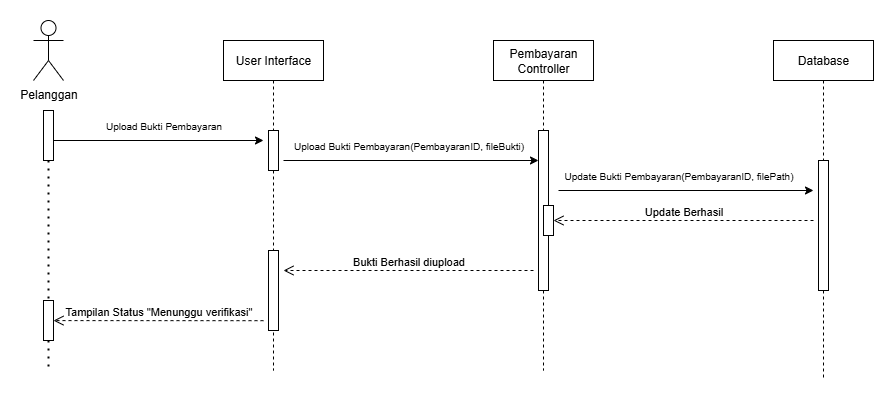

The diagram above was exported from draw.io. Its source (the exported page's mxGraphModel, read from the mxfile embedded in the PNG):
<mxGraphModel dx="1055" dy="676" grid="1" gridSize="10" guides="1" tooltips="1" connect="1" arrows="1" fold="1" page="1" pageScale="1" pageWidth="850" pageHeight="1100" math="0" shadow="0">
  <root>
    <mxCell id="0" />
    <mxCell id="1" parent="0" />
    <mxCell id="j-S0e4_BrBSFO16c1Rcn-1" value="User Interface" style="shape=umlLifeline;perimeter=lifelinePerimeter;whiteSpace=wrap;html=1;container=0;dropTarget=0;collapsible=0;recursiveResize=0;outlineConnect=0;portConstraint=eastwest;newEdgeStyle={&quot;edgeStyle&quot;:&quot;elbowEdgeStyle&quot;,&quot;elbow&quot;:&quot;vertical&quot;,&quot;curved&quot;:0,&quot;rounded&quot;:0};" vertex="1" parent="1">
      <mxGeometry x="260" y="50" width="100" height="330" as="geometry" />
    </mxCell>
    <mxCell id="j-S0e4_BrBSFO16c1Rcn-2" value="" style="html=1;points=[];perimeter=orthogonalPerimeter;outlineConnect=0;targetShapes=umlLifeline;portConstraint=eastwest;newEdgeStyle={&quot;edgeStyle&quot;:&quot;elbowEdgeStyle&quot;,&quot;elbow&quot;:&quot;vertical&quot;,&quot;curved&quot;:0,&quot;rounded&quot;:0};" vertex="1" parent="j-S0e4_BrBSFO16c1Rcn-1">
      <mxGeometry x="45" y="90" width="10" height="40" as="geometry" />
    </mxCell>
    <mxCell id="j-S0e4_BrBSFO16c1Rcn-3" value="" style="html=1;points=[];perimeter=orthogonalPerimeter;outlineConnect=0;targetShapes=umlLifeline;portConstraint=eastwest;newEdgeStyle={&quot;edgeStyle&quot;:&quot;elbowEdgeStyle&quot;,&quot;elbow&quot;:&quot;vertical&quot;,&quot;curved&quot;:0,&quot;rounded&quot;:0};" vertex="1" parent="j-S0e4_BrBSFO16c1Rcn-1">
      <mxGeometry x="45" y="210" width="10" height="80" as="geometry" />
    </mxCell>
    <mxCell id="j-S0e4_BrBSFO16c1Rcn-4" value="Pembayaran Controller" style="shape=umlLifeline;perimeter=lifelinePerimeter;whiteSpace=wrap;html=1;container=0;dropTarget=0;collapsible=0;recursiveResize=0;outlineConnect=0;portConstraint=eastwest;newEdgeStyle={&quot;edgeStyle&quot;:&quot;elbowEdgeStyle&quot;,&quot;elbow&quot;:&quot;vertical&quot;,&quot;curved&quot;:0,&quot;rounded&quot;:0};" vertex="1" parent="1">
      <mxGeometry x="530" y="50" width="100" height="330" as="geometry" />
    </mxCell>
    <mxCell id="j-S0e4_BrBSFO16c1Rcn-5" value="" style="html=1;points=[];perimeter=orthogonalPerimeter;outlineConnect=0;targetShapes=umlLifeline;portConstraint=eastwest;newEdgeStyle={&quot;edgeStyle&quot;:&quot;elbowEdgeStyle&quot;,&quot;elbow&quot;:&quot;vertical&quot;,&quot;curved&quot;:0,&quot;rounded&quot;:0};" vertex="1" parent="j-S0e4_BrBSFO16c1Rcn-4">
      <mxGeometry x="45" y="90" width="10" height="160" as="geometry" />
    </mxCell>
    <mxCell id="j-S0e4_BrBSFO16c1Rcn-6" value="&lt;span style=&quot;color: rgba(0, 0, 0, 0); font-family: monospace; font-size: 0px; text-align: start;&quot;&gt;%3CmxGraphModel%3E%3Croot%3E%3CmxCell%20id%3D%220%22%2F%3E%3CmxCell%20id%3D%221%22%20parent%3D%220%22%2F%3E%3CmxCell%20id%3D%222%22%20value%3D%22%22%20style%3D%22html%3D1%3Bpoints%3D%5B%5D%3Bperimeter%3DorthogonalPerimeter%3BoutlineConnect%3D0%3BtargetShapes%3DumlLifeline%3BportConstraint%3Deastwest%3BnewEdgeStyle%3D%7B%26quot%3BedgeStyle%26quot%3B%3A%26quot%3BelbowEdgeStyle%26quot%3B%2C%26quot%3Belbow%26quot%3B%3A%26quot%3Bvertical%26quot%3B%2C%26quot%3Bcurved%26quot%3B%3A0%2C%26quot%3Brounded%26quot%3B%3A0%7D%3B%22%20vertex%3D%221%22%20parent%3D%221%22%3E%3CmxGeometry%20x%3D%2270%22%20y%3D%22450%22%20width%3D%2210%22%20height%3D%2280%22%20as%3D%22geometry%22%2F%3E%3C%2FmxCell%3E%3C%2Froot%3E%3C%2FmxGraphModel%3E&lt;/span&gt;" style="html=1;points=[];perimeter=orthogonalPerimeter;outlineConnect=0;targetShapes=umlLifeline;portConstraint=eastwest;newEdgeStyle={&quot;edgeStyle&quot;:&quot;elbowEdgeStyle&quot;,&quot;elbow&quot;:&quot;vertical&quot;,&quot;curved&quot;:0,&quot;rounded&quot;:0};" vertex="1" parent="j-S0e4_BrBSFO16c1Rcn-4">
      <mxGeometry x="50" y="165" width="10" height="30" as="geometry" />
    </mxCell>
    <mxCell id="j-S0e4_BrBSFO16c1Rcn-8" value="Bukti Berhasil diupload" style="html=1;verticalAlign=bottom;endArrow=open;dashed=1;endSize=8;edgeStyle=elbowEdgeStyle;elbow=vertical;curved=0;rounded=0;" edge="1" parent="1">
      <mxGeometry relative="1" as="geometry">
        <mxPoint x="320" y="280" as="targetPoint" />
        <Array as="points">
          <mxPoint x="410" y="280" />
        </Array>
        <mxPoint x="570" y="280" as="sourcePoint" />
      </mxGeometry>
    </mxCell>
    <mxCell id="j-S0e4_BrBSFO16c1Rcn-9" value="Pelanggan" style="shape=umlActor;verticalLabelPosition=bottom;verticalAlign=top;html=1;outlineConnect=0;" vertex="1" parent="1">
      <mxGeometry x="70" y="30" width="30" height="60" as="geometry" />
    </mxCell>
    <mxCell id="j-S0e4_BrBSFO16c1Rcn-10" value="" style="endArrow=none;dashed=1;html=1;dashPattern=1 3;strokeWidth=2;rounded=0;" edge="1" parent="1" source="j-S0e4_BrBSFO16c1Rcn-19">
      <mxGeometry width="50" height="50" relative="1" as="geometry">
        <mxPoint x="84.5" y="120" as="sourcePoint" />
        <mxPoint x="85" y="380" as="targetPoint" />
      </mxGeometry>
    </mxCell>
    <mxCell id="j-S0e4_BrBSFO16c1Rcn-11" value="" style="endArrow=classic;html=1;rounded=0;" edge="1" parent="1">
      <mxGeometry width="50" height="50" relative="1" as="geometry">
        <mxPoint x="90" y="150" as="sourcePoint" />
        <mxPoint x="300" y="150" as="targetPoint" />
      </mxGeometry>
    </mxCell>
    <mxCell id="j-S0e4_BrBSFO16c1Rcn-12" value="Upload Bukti Pembayaran" style="text;html=1;align=center;verticalAlign=middle;resizable=0;points=[];autosize=1;strokeColor=none;fillColor=none;fontSize=10;" vertex="1" parent="1">
      <mxGeometry x="130" y="120" width="140" height="30" as="geometry" />
    </mxCell>
    <mxCell id="j-S0e4_BrBSFO16c1Rcn-13" value="Database" style="shape=umlLifeline;perimeter=lifelinePerimeter;whiteSpace=wrap;html=1;container=0;dropTarget=0;collapsible=0;recursiveResize=0;outlineConnect=0;portConstraint=eastwest;newEdgeStyle={&quot;edgeStyle&quot;:&quot;elbowEdgeStyle&quot;,&quot;elbow&quot;:&quot;vertical&quot;,&quot;curved&quot;:0,&quot;rounded&quot;:0};" vertex="1" parent="1">
      <mxGeometry x="810" y="50" width="100" height="340" as="geometry" />
    </mxCell>
    <mxCell id="j-S0e4_BrBSFO16c1Rcn-14" value="" style="html=1;points=[];perimeter=orthogonalPerimeter;outlineConnect=0;targetShapes=umlLifeline;portConstraint=eastwest;newEdgeStyle={&quot;edgeStyle&quot;:&quot;elbowEdgeStyle&quot;,&quot;elbow&quot;:&quot;vertical&quot;,&quot;curved&quot;:0,&quot;rounded&quot;:0};" vertex="1" parent="j-S0e4_BrBSFO16c1Rcn-13">
      <mxGeometry x="45" y="120" width="10" height="130" as="geometry" />
    </mxCell>
    <mxCell id="j-S0e4_BrBSFO16c1Rcn-16" value="" style="endArrow=classic;html=1;rounded=0;" edge="1" parent="1" target="j-S0e4_BrBSFO16c1Rcn-5">
      <mxGeometry width="50" height="50" relative="1" as="geometry">
        <mxPoint x="320" y="170" as="sourcePoint" />
        <mxPoint x="480" y="170" as="targetPoint" />
      </mxGeometry>
    </mxCell>
    <mxCell id="j-S0e4_BrBSFO16c1Rcn-17" value="Upload Bukti Pembayaran(PembayaranID, fileBukti)" style="text;html=1;align=center;verticalAlign=middle;resizable=0;points=[];autosize=1;strokeColor=none;fillColor=none;fontSize=10;" vertex="1" parent="1">
      <mxGeometry x="320" y="140" width="250" height="30" as="geometry" />
    </mxCell>
    <mxCell id="j-S0e4_BrBSFO16c1Rcn-18" value="" style="endArrow=none;dashed=1;html=1;dashPattern=1 3;strokeWidth=2;rounded=0;" edge="1" parent="1" source="j-S0e4_BrBSFO16c1Rcn-21" target="j-S0e4_BrBSFO16c1Rcn-19">
      <mxGeometry width="50" height="50" relative="1" as="geometry">
        <mxPoint x="84.5" y="120" as="sourcePoint" />
        <mxPoint x="85" y="370" as="targetPoint" />
      </mxGeometry>
    </mxCell>
    <mxCell id="j-S0e4_BrBSFO16c1Rcn-19" value="" style="html=1;points=[];perimeter=orthogonalPerimeter;outlineConnect=0;targetShapes=umlLifeline;portConstraint=eastwest;newEdgeStyle={&quot;edgeStyle&quot;:&quot;elbowEdgeStyle&quot;,&quot;elbow&quot;:&quot;vertical&quot;,&quot;curved&quot;:0,&quot;rounded&quot;:0};" vertex="1" parent="1">
      <mxGeometry x="80" y="310" width="10" height="40" as="geometry" />
    </mxCell>
    <mxCell id="j-S0e4_BrBSFO16c1Rcn-20" value="" style="endArrow=none;dashed=1;html=1;dashPattern=1 3;strokeWidth=2;rounded=0;" edge="1" parent="1" target="j-S0e4_BrBSFO16c1Rcn-21">
      <mxGeometry width="50" height="50" relative="1" as="geometry">
        <mxPoint x="84.5" y="120" as="sourcePoint" />
        <mxPoint x="85" y="320" as="targetPoint" />
      </mxGeometry>
    </mxCell>
    <mxCell id="j-S0e4_BrBSFO16c1Rcn-21" value="" style="html=1;points=[];perimeter=orthogonalPerimeter;outlineConnect=0;targetShapes=umlLifeline;portConstraint=eastwest;newEdgeStyle={&quot;edgeStyle&quot;:&quot;elbowEdgeStyle&quot;,&quot;elbow&quot;:&quot;vertical&quot;,&quot;curved&quot;:0,&quot;rounded&quot;:0};" vertex="1" parent="1">
      <mxGeometry x="80" y="120" width="10" height="50" as="geometry" />
    </mxCell>
    <mxCell id="j-S0e4_BrBSFO16c1Rcn-22" value="Update Bukti Pembayaran(PembayaranID, filePath)" style="text;html=1;align=center;verticalAlign=middle;resizable=0;points=[];autosize=1;strokeColor=none;fillColor=none;fontSize=10;" vertex="1" parent="1">
      <mxGeometry x="590" y="170" width="250" height="30" as="geometry" />
    </mxCell>
    <mxCell id="j-S0e4_BrBSFO16c1Rcn-23" value="" style="endArrow=classic;html=1;rounded=0;" edge="1" parent="1">
      <mxGeometry width="50" height="50" relative="1" as="geometry">
        <mxPoint x="595" y="200" as="sourcePoint" />
        <mxPoint x="850" y="200" as="targetPoint" />
      </mxGeometry>
    </mxCell>
    <mxCell id="j-S0e4_BrBSFO16c1Rcn-24" value="Update Berhasil" style="html=1;verticalAlign=bottom;endArrow=open;dashed=1;endSize=8;edgeStyle=elbowEdgeStyle;elbow=vertical;curved=0;rounded=0;" edge="1" parent="1" target="j-S0e4_BrBSFO16c1Rcn-6">
      <mxGeometry relative="1" as="geometry">
        <mxPoint x="600" y="230" as="targetPoint" />
        <Array as="points">
          <mxPoint x="647.5" y="230" />
        </Array>
        <mxPoint x="850" y="230" as="sourcePoint" />
      </mxGeometry>
    </mxCell>
    <mxCell id="j-S0e4_BrBSFO16c1Rcn-29" value="Tampilan Status &quot;Menunggu verifikasi&quot;" style="html=1;verticalAlign=bottom;endArrow=open;dashed=1;endSize=8;edgeStyle=elbowEdgeStyle;elbow=vertical;curved=0;rounded=0;" edge="1" parent="1">
      <mxGeometry relative="1" as="geometry">
        <mxPoint x="90" y="330" as="targetPoint" />
        <Array as="points" />
        <mxPoint x="300" y="330.18" as="sourcePoint" />
      </mxGeometry>
    </mxCell>
  </root>
</mxGraphModel>